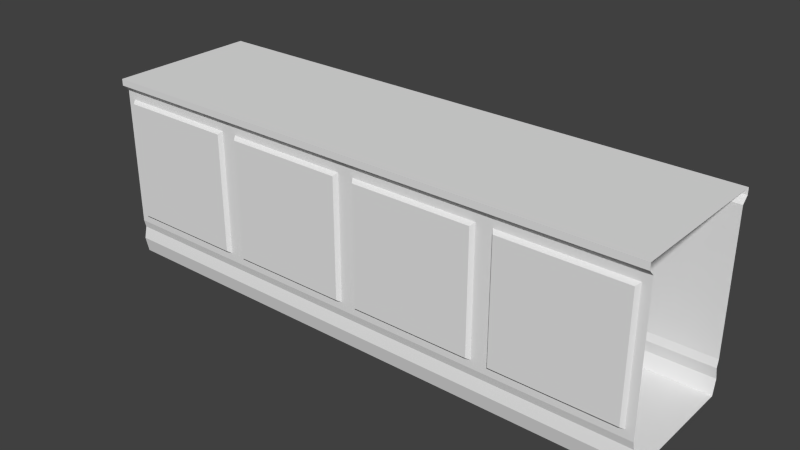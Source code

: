 # Source: MesaAdvogado.blend  (saved by Blender 2.76.0; exported with 4.5.12 LTS)
import bpy
from mathutils import Matrix  # noqa: F401  (used for matrix-valued properties, if any)

bpy.ops.wm.read_factory_settings(use_empty=True)
scene = bpy.context.scene
scene.name = 'Scene'

# ---- collections
col_collection_1 = bpy.data.collections.new('Collection 1'); scene.collection.children.link(col_collection_1)

# ---- world
world_world = bpy.data.worlds.new('World'); scene.world = world_world
world_world.color = (0.05088, 0.05088, 0.05088)
world_world.use_sun_shadow = False
world_world.sun_shadow_jitter_overblur = 0.0
world_world.cycles.sampling_method = 'MANUAL'
world_world.cycles.sample_map_resolution = 256

# ---- meshes
me_cube_001 = bpy.data.meshes.new('Cube.001')
me_cube_001.from_pydata([(-0.847, -1.057, -0.847), (-0.847, -1.057, 0.847), (-1.0, 1.0, -1.0), (-1.0, 1.0, 1.0), (0.847, -1.057, -0.847), (0.847, -1.057, 0.847), (1.0, 1.0, -1.0), (1.0, 1.0, 1.0), (-1.0, -1.0, -1.0), (-1.0, -1.0, 1.0), (1.0, -1.0, 1.0), (1.0, -1.0, -1.0), (-0.8864, -1.0, -0.8864), (-0.8864, -1.0, 0.8864), (0.8864, -1.0, 0.8864), (0.8864, -1.0, -0.8864), (-1.0, 0.9745, -1.112), (-1.0, -0.9745, -1.112), (1.0, 0.9745, -1.112), (1.0, -0.9745, -1.112), (-1.0, 1.013, -1.282), (-1.0, -1.013, -1.282), (1.0, 1.013, -1.282), (1.0, -1.013, -1.282), (-1.0, 0.9673, -1.504), (-1.0, -0.9673, -1.504), (1.0, 0.9673, -1.504), (1.0, -0.9673, -1.504), (-1.0, -1.087, 1.087), (-1.0, 1.087, 1.087), (1.0, 1.087, 1.087), (1.0, -1.087, 1.087), (-1.0, -1.087, 1.182), (-1.0, 1.087, 1.182), (1.0, 1.087, 1.182), (1.0, -1.087, 1.182)], [], [(3, 7, 6, 2), (5, 1, 0, 4), (11, 8, 17, 19), (12, 13, 9, 8), (14, 15, 11, 10), (13, 14, 10, 9), (15, 12, 8, 11), (0, 1, 13, 12), (5, 4, 15, 14), (1, 5, 14, 13), (4, 0, 12, 15), (19, 17, 21, 23), (2, 6, 18, 16), (16, 18, 22, 20), (25, 24, 26, 27), (23, 21, 25, 27), (20, 22, 26, 24), (9, 10, 31, 28), (7, 3, 29, 30), (35, 34, 33, 32), (28, 31, 35, 32), (30, 29, 33, 34)])
me_cube_001.use_remesh_preserve_volume = False
me_cube_001.use_remesh_preserve_attributes = False
me_cube_001.use_mirror_vertex_groups = False
me_cube_001.update()

# ---- objects
ob_cube = bpy.data.objects.new('Cube', me_cube_001)

# ---- transforms, parenting, visibility, modifiers, constraints
ob_cube.location = (0.0, 0.0, 0.0)
ob_cube.lineart.crease_threshold = 0.0
_m = ob_cube.modifiers.new('Array', 'ARRAY')
_m.count = 4
_m.constant_offset_displace = (0.0, 0.0, 0.0)

# ---- collection membership
col_collection_1.objects.link(ob_cube)

# ---- scene / render settings (as saved in the file)
scene.frame_start = 1; scene.frame_end = 250; scene.frame_set(1)
scene.render.engine = 'BLENDER_EEVEE_NEXT'
scene.render.resolution_percentage = 50
scene.render.dither_intensity = 0.0
scene.cycles.use_denoising = False
scene.cycles.samples = 10
scene.cycles.sampling_pattern = 'TABULATED_SOBOL'
scene.cycles.light_sampling_threshold = 0.0
scene.cycles.use_adaptive_sampling = False
scene.cycles.use_light_tree = False
scene.cycles.blur_glossy = 0.0
scene.cycles.pixel_filter_type = 'GAUSSIAN'
scene.cycles.sample_clamp_indirect = 0.0
scene.view_settings.view_transform = 'Standard'
bpy.context.view_layer.update()

# ---- added for rendering (the .blend has no active camera and no usable light): camera, sun
cam_auto = bpy.data.cameras.new('AutoCamera')
cam_auto.lens = 50.0
cam_auto.sensor_width = 36.0
cam_auto.clip_end = 1000.0
ob_auto_camera = bpy.data.objects.new('AutoCamera', cam_auto)
scene.collection.objects.link(ob_auto_camera)
ob_auto_camera.location = (11.0629, -9.67543, 6.28929)
ob_auto_camera.rotation_euler = (1.09748, -7.21219e-08, 0.694738)
scene.camera = ob_auto_camera
light_auto_sun = bpy.data.lights.new('AutoSun', 'SUN')
light_auto_sun.energy = 3.0
light_auto_sun.angle = 0.0523599
ob_auto_sun = bpy.data.objects.new('AutoSun', light_auto_sun)
scene.collection.objects.link(ob_auto_sun)
ob_auto_sun.rotation_euler = (0.872665, 0.174533, 0.523599)
bpy.context.view_layer.update()
